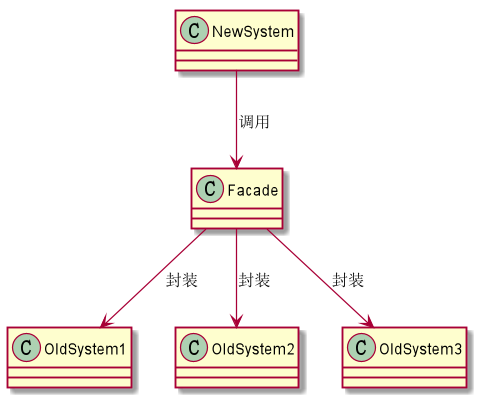

The diagram above was rendered by PlantUML. Its source (embedded in the PNG):
@startuml

class NewSystem {

}

NewSystem --> Facade : "调用"

Facade --> OldSystem1 : "封装"

Facade --> OldSystem2 : "封装"

Facade --> OldSystem3 : "封装"

@enduml